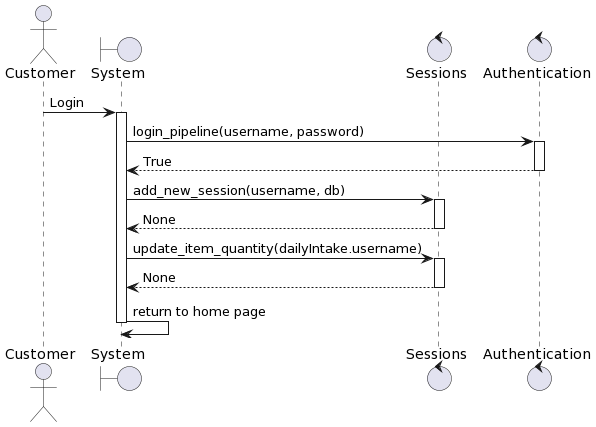

The diagram above was rendered by PlantUML. Its source (embedded in the PNG):
@startuml
actor Customer
boundary "System" as system
control "Sessions" as sessions
control "Authentication" as auth
Customer -> system: Login
activate system
system -> auth: login_pipeline(username, password)
activate auth
auth --> system: True
deactivate auth
system -> sessions: add_new_session(username, db)
activate sessions
sessions --> system: None
deactivate sessions
system -> sessions: update_item_quantity(dailyIntake.username)
activate sessions
sessions --> system: None
deactivate sessions
system -> system: return to home page
deactivate system
@enduml